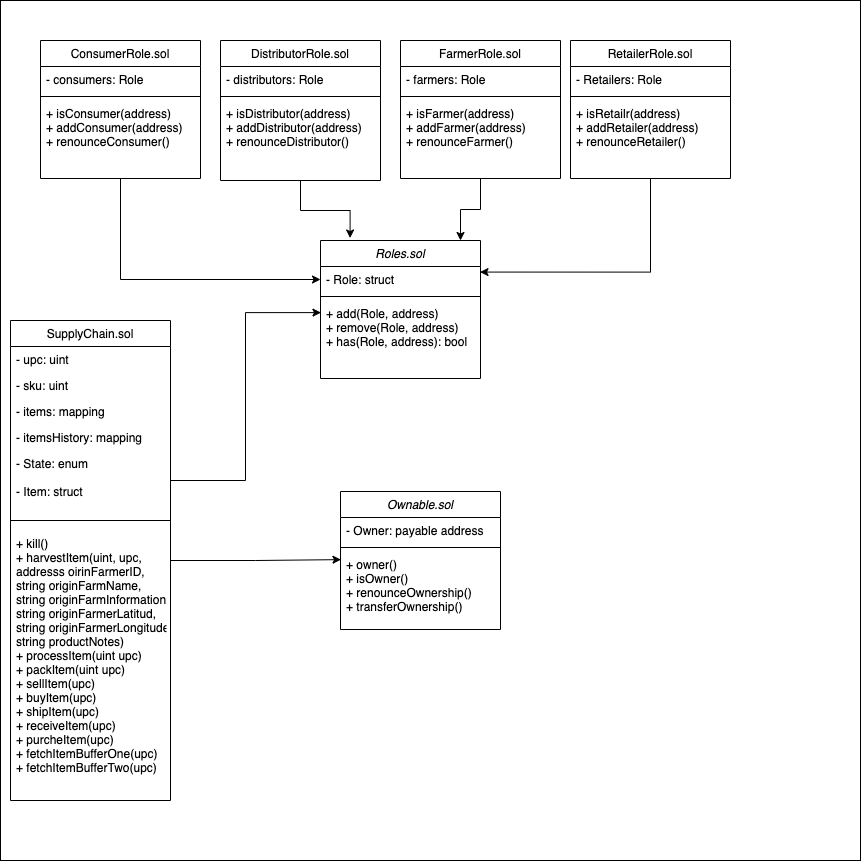

The diagram above was exported from draw.io. Its source (the exported page's mxGraphModel, read from the mxfile embedded in the PNG):
<mxGraphModel dx="928" dy="573" grid="1" gridSize="10" guides="1" tooltips="1" connect="1" arrows="1" fold="1" page="1" pageScale="1" pageWidth="827" pageHeight="1169" math="0" shadow="0">
  <root>
    <mxCell id="WIyWlLk6GJQsqaUBKTNV-0" />
    <mxCell id="WIyWlLk6GJQsqaUBKTNV-1" parent="WIyWlLk6GJQsqaUBKTNV-0" />
    <mxCell id="1DyB2bYlwWnJP4qFP-W3-28" value="" style="whiteSpace=wrap;html=1;aspect=fixed;labelBackgroundColor=default;" vertex="1" parent="WIyWlLk6GJQsqaUBKTNV-1">
      <mxGeometry y="10" width="860" height="860" as="geometry" />
    </mxCell>
    <mxCell id="zkfFHV4jXpPFQw0GAbJ--0" value="Roles.sol" style="swimlane;fontStyle=2;align=center;verticalAlign=top;childLayout=stackLayout;horizontal=1;startSize=26;horizontalStack=0;resizeParent=1;resizeLast=0;collapsible=1;marginBottom=0;rounded=0;shadow=0;strokeWidth=1;" parent="WIyWlLk6GJQsqaUBKTNV-1" vertex="1">
      <mxGeometry x="320" y="250" width="160" height="138" as="geometry">
        <mxRectangle x="230" y="140" width="160" height="26" as="alternateBounds" />
      </mxGeometry>
    </mxCell>
    <mxCell id="zkfFHV4jXpPFQw0GAbJ--1" value="- Role: struct" style="text;align=left;verticalAlign=top;spacingLeft=4;spacingRight=4;overflow=hidden;rotatable=0;points=[[0,0.5],[1,0.5]];portConstraint=eastwest;" parent="zkfFHV4jXpPFQw0GAbJ--0" vertex="1">
      <mxGeometry y="26" width="160" height="26" as="geometry" />
    </mxCell>
    <mxCell id="zkfFHV4jXpPFQw0GAbJ--4" value="" style="line;html=1;strokeWidth=1;align=left;verticalAlign=middle;spacingTop=-1;spacingLeft=3;spacingRight=3;rotatable=0;labelPosition=right;points=[];portConstraint=eastwest;" parent="zkfFHV4jXpPFQw0GAbJ--0" vertex="1">
      <mxGeometry y="52" width="160" height="8" as="geometry" />
    </mxCell>
    <mxCell id="zkfFHV4jXpPFQw0GAbJ--5" value="+ add(Role, address)&#10;+ remove(Role, address)&#10;+ has(Role, address): bool&#10;" style="text;align=left;verticalAlign=top;spacingLeft=4;spacingRight=4;overflow=hidden;rotatable=0;points=[[0,0.5],[1,0.5]];portConstraint=eastwest;" parent="zkfFHV4jXpPFQw0GAbJ--0" vertex="1">
      <mxGeometry y="60" width="160" height="70" as="geometry" />
    </mxCell>
    <mxCell id="1DyB2bYlwWnJP4qFP-W3-18" style="edgeStyle=orthogonalEdgeStyle;rounded=0;orthogonalLoop=1;jettySize=auto;html=1;" edge="1" parent="WIyWlLk6GJQsqaUBKTNV-1" source="zkfFHV4jXpPFQw0GAbJ--6" target="zkfFHV4jXpPFQw0GAbJ--1">
      <mxGeometry relative="1" as="geometry" />
    </mxCell>
    <mxCell id="zkfFHV4jXpPFQw0GAbJ--6" value="ConsumerRole.sol" style="swimlane;fontStyle=0;align=center;verticalAlign=top;childLayout=stackLayout;horizontal=1;startSize=26;horizontalStack=0;resizeParent=1;resizeLast=0;collapsible=1;marginBottom=0;rounded=0;shadow=0;strokeWidth=1;" parent="WIyWlLk6GJQsqaUBKTNV-1" vertex="1">
      <mxGeometry x="40" y="50" width="160" height="138" as="geometry">
        <mxRectangle x="130" y="380" width="160" height="26" as="alternateBounds" />
      </mxGeometry>
    </mxCell>
    <mxCell id="zkfFHV4jXpPFQw0GAbJ--7" value="- consumers: Role" style="text;align=left;verticalAlign=top;spacingLeft=4;spacingRight=4;overflow=hidden;rotatable=0;points=[[0,0.5],[1,0.5]];portConstraint=eastwest;" parent="zkfFHV4jXpPFQw0GAbJ--6" vertex="1">
      <mxGeometry y="26" width="160" height="26" as="geometry" />
    </mxCell>
    <mxCell id="zkfFHV4jXpPFQw0GAbJ--9" value="" style="line;html=1;strokeWidth=1;align=left;verticalAlign=middle;spacingTop=-1;spacingLeft=3;spacingRight=3;rotatable=0;labelPosition=right;points=[];portConstraint=eastwest;" parent="zkfFHV4jXpPFQw0GAbJ--6" vertex="1">
      <mxGeometry y="52" width="160" height="8" as="geometry" />
    </mxCell>
    <mxCell id="1DyB2bYlwWnJP4qFP-W3-3" value="+ isConsumer(address)&#10;+ addConsumer(address)&#10;+ renounceConsumer()" style="text;align=left;verticalAlign=top;spacingLeft=4;spacingRight=4;overflow=hidden;rotatable=0;points=[[0,0.5],[1,0.5]];portConstraint=eastwest;rounded=0;shadow=0;html=0;" vertex="1" parent="zkfFHV4jXpPFQw0GAbJ--6">
      <mxGeometry y="60" width="160" height="60" as="geometry" />
    </mxCell>
    <mxCell id="1DyB2bYlwWnJP4qFP-W3-17" style="edgeStyle=orthogonalEdgeStyle;rounded=0;orthogonalLoop=1;jettySize=auto;html=1;entryX=0.185;entryY=-0.018;entryDx=0;entryDy=0;entryPerimeter=0;" edge="1" parent="WIyWlLk6GJQsqaUBKTNV-1" source="zkfFHV4jXpPFQw0GAbJ--13" target="zkfFHV4jXpPFQw0GAbJ--0">
      <mxGeometry relative="1" as="geometry" />
    </mxCell>
    <mxCell id="zkfFHV4jXpPFQw0GAbJ--13" value="DistributorRole.sol" style="swimlane;fontStyle=0;align=center;verticalAlign=top;childLayout=stackLayout;horizontal=1;startSize=26;horizontalStack=0;resizeParent=1;resizeLast=0;collapsible=1;marginBottom=0;rounded=0;shadow=0;strokeWidth=1;" parent="WIyWlLk6GJQsqaUBKTNV-1" vertex="1">
      <mxGeometry x="220" y="50" width="160" height="140" as="geometry">
        <mxRectangle x="340" y="380" width="170" height="26" as="alternateBounds" />
      </mxGeometry>
    </mxCell>
    <mxCell id="zkfFHV4jXpPFQw0GAbJ--14" value="- distributors: Role" style="text;align=left;verticalAlign=top;spacingLeft=4;spacingRight=4;overflow=hidden;rotatable=0;points=[[0,0.5],[1,0.5]];portConstraint=eastwest;" parent="zkfFHV4jXpPFQw0GAbJ--13" vertex="1">
      <mxGeometry y="26" width="160" height="26" as="geometry" />
    </mxCell>
    <mxCell id="zkfFHV4jXpPFQw0GAbJ--15" value="" style="line;html=1;strokeWidth=1;align=left;verticalAlign=middle;spacingTop=-1;spacingLeft=3;spacingRight=3;rotatable=0;labelPosition=right;points=[];portConstraint=eastwest;" parent="zkfFHV4jXpPFQw0GAbJ--13" vertex="1">
      <mxGeometry y="52" width="160" height="8" as="geometry" />
    </mxCell>
    <mxCell id="1DyB2bYlwWnJP4qFP-W3-4" value="+ isDistributor(address)&#10;+ addDistributor(address)&#10;+ renounceDistributor()" style="text;align=left;verticalAlign=top;spacingLeft=4;spacingRight=4;overflow=hidden;rotatable=0;points=[[0,0.5],[1,0.5]];portConstraint=eastwest;rounded=0;shadow=0;html=0;" vertex="1" parent="zkfFHV4jXpPFQw0GAbJ--13">
      <mxGeometry y="60" width="160" height="60" as="geometry" />
    </mxCell>
    <mxCell id="1DyB2bYlwWnJP4qFP-W3-27" style="edgeStyle=orthogonalEdgeStyle;rounded=0;orthogonalLoop=1;jettySize=auto;html=1;entryX=0.003;entryY=0.116;entryDx=0;entryDy=0;entryPerimeter=0;" edge="1" parent="WIyWlLk6GJQsqaUBKTNV-1" source="zkfFHV4jXpPFQw0GAbJ--17" target="1DyB2bYlwWnJP4qFP-W3-25">
      <mxGeometry relative="1" as="geometry" />
    </mxCell>
    <mxCell id="zkfFHV4jXpPFQw0GAbJ--17" value="SupplyChain.sol" style="swimlane;fontStyle=0;align=center;verticalAlign=top;childLayout=stackLayout;horizontal=1;startSize=26;horizontalStack=0;resizeParent=1;resizeLast=0;collapsible=1;marginBottom=0;rounded=0;shadow=0;strokeWidth=1;" parent="WIyWlLk6GJQsqaUBKTNV-1" vertex="1">
      <mxGeometry x="10" y="330" width="160" height="480" as="geometry">
        <mxRectangle x="550" y="140" width="160" height="26" as="alternateBounds" />
      </mxGeometry>
    </mxCell>
    <mxCell id="zkfFHV4jXpPFQw0GAbJ--18" value="- upc: uint" style="text;align=left;verticalAlign=top;spacingLeft=4;spacingRight=4;overflow=hidden;rotatable=0;points=[[0,0.5],[1,0.5]];portConstraint=eastwest;" parent="zkfFHV4jXpPFQw0GAbJ--17" vertex="1">
      <mxGeometry y="26" width="160" height="26" as="geometry" />
    </mxCell>
    <mxCell id="zkfFHV4jXpPFQw0GAbJ--19" value="- sku: uint" style="text;align=left;verticalAlign=top;spacingLeft=4;spacingRight=4;overflow=hidden;rotatable=0;points=[[0,0.5],[1,0.5]];portConstraint=eastwest;rounded=0;shadow=0;html=0;" parent="zkfFHV4jXpPFQw0GAbJ--17" vertex="1">
      <mxGeometry y="52" width="160" height="26" as="geometry" />
    </mxCell>
    <mxCell id="zkfFHV4jXpPFQw0GAbJ--20" value="- items: mapping" style="text;align=left;verticalAlign=top;spacingLeft=4;spacingRight=4;overflow=hidden;rotatable=0;points=[[0,0.5],[1,0.5]];portConstraint=eastwest;rounded=0;shadow=0;html=0;" parent="zkfFHV4jXpPFQw0GAbJ--17" vertex="1">
      <mxGeometry y="78" width="160" height="26" as="geometry" />
    </mxCell>
    <mxCell id="zkfFHV4jXpPFQw0GAbJ--21" value="- itemsHistory: mapping" style="text;align=left;verticalAlign=top;spacingLeft=4;spacingRight=4;overflow=hidden;rotatable=0;points=[[0,0.5],[1,0.5]];portConstraint=eastwest;rounded=0;shadow=0;html=0;labelBackgroundColor=default;" parent="zkfFHV4jXpPFQw0GAbJ--17" vertex="1">
      <mxGeometry y="104" width="160" height="26" as="geometry" />
    </mxCell>
    <mxCell id="zkfFHV4jXpPFQw0GAbJ--22" value="- State: enum&#10;&#10;- Item: struct" style="text;align=left;verticalAlign=top;spacingLeft=4;spacingRight=4;overflow=hidden;rotatable=0;points=[[0,0.5],[1,0.5]];portConstraint=eastwest;rounded=0;shadow=0;html=0;" parent="zkfFHV4jXpPFQw0GAbJ--17" vertex="1">
      <mxGeometry y="130" width="160" height="60" as="geometry" />
    </mxCell>
    <mxCell id="zkfFHV4jXpPFQw0GAbJ--23" value="" style="line;html=1;strokeWidth=1;align=left;verticalAlign=middle;spacingTop=-1;spacingLeft=3;spacingRight=3;rotatable=0;labelPosition=right;points=[];portConstraint=eastwest;" parent="zkfFHV4jXpPFQw0GAbJ--17" vertex="1">
      <mxGeometry y="190" width="160" height="20" as="geometry" />
    </mxCell>
    <mxCell id="zkfFHV4jXpPFQw0GAbJ--25" value="+ kill()&#10;+ harvestItem(uint, upc, &#10;addresss oirinFarmerID, &#10;string originFarmName,&#10;string originFarmInformation,&#10;string originFarmerLatitud,&#10;string originFarmerLongitude&#10;string productNotes)&#10;+ processItem(uint upc)&#10;+ packItem(uint upc)&#10;+ sellItem(upc)&#10;+ buyItem(upc)&#10;+ shipItem(upc)&#10;+ receiveItem(upc)&#10;+ purcheItem(upc)&#10;+ fetchItemBufferOne(upc)&#10;+ fetchItemBufferTwo(upc)" style="text;align=left;verticalAlign=top;spacingLeft=4;spacingRight=4;overflow=hidden;rotatable=0;points=[[0,0.5],[1,0.5]];portConstraint=eastwest;" parent="zkfFHV4jXpPFQw0GAbJ--17" vertex="1">
      <mxGeometry y="210" width="160" height="270" as="geometry" />
    </mxCell>
    <mxCell id="1DyB2bYlwWnJP4qFP-W3-16" style="edgeStyle=orthogonalEdgeStyle;rounded=0;orthogonalLoop=1;jettySize=auto;html=1;entryX=0.875;entryY=0;entryDx=0;entryDy=0;entryPerimeter=0;" edge="1" parent="WIyWlLk6GJQsqaUBKTNV-1" source="1DyB2bYlwWnJP4qFP-W3-5" target="zkfFHV4jXpPFQw0GAbJ--0">
      <mxGeometry relative="1" as="geometry" />
    </mxCell>
    <mxCell id="1DyB2bYlwWnJP4qFP-W3-5" value="FarmerRole.sol" style="swimlane;fontStyle=0;align=center;verticalAlign=top;childLayout=stackLayout;horizontal=1;startSize=26;horizontalStack=0;resizeParent=1;resizeLast=0;collapsible=1;marginBottom=0;rounded=0;shadow=0;strokeWidth=1;" vertex="1" parent="WIyWlLk6GJQsqaUBKTNV-1">
      <mxGeometry x="400" y="50" width="160" height="138" as="geometry">
        <mxRectangle x="130" y="380" width="160" height="26" as="alternateBounds" />
      </mxGeometry>
    </mxCell>
    <mxCell id="1DyB2bYlwWnJP4qFP-W3-6" value="- farmers: Role" style="text;align=left;verticalAlign=top;spacingLeft=4;spacingRight=4;overflow=hidden;rotatable=0;points=[[0,0.5],[1,0.5]];portConstraint=eastwest;" vertex="1" parent="1DyB2bYlwWnJP4qFP-W3-5">
      <mxGeometry y="26" width="160" height="26" as="geometry" />
    </mxCell>
    <mxCell id="1DyB2bYlwWnJP4qFP-W3-7" value="" style="line;html=1;strokeWidth=1;align=left;verticalAlign=middle;spacingTop=-1;spacingLeft=3;spacingRight=3;rotatable=0;labelPosition=right;points=[];portConstraint=eastwest;" vertex="1" parent="1DyB2bYlwWnJP4qFP-W3-5">
      <mxGeometry y="52" width="160" height="8" as="geometry" />
    </mxCell>
    <mxCell id="1DyB2bYlwWnJP4qFP-W3-8" value="+ isFarmer(address)&#10;+ addFarmer(address)&#10;+ renounceFarmer()" style="text;align=left;verticalAlign=top;spacingLeft=4;spacingRight=4;overflow=hidden;rotatable=0;points=[[0,0.5],[1,0.5]];portConstraint=eastwest;rounded=0;shadow=0;html=0;" vertex="1" parent="1DyB2bYlwWnJP4qFP-W3-5">
      <mxGeometry y="60" width="160" height="60" as="geometry" />
    </mxCell>
    <mxCell id="1DyB2bYlwWnJP4qFP-W3-15" style="edgeStyle=orthogonalEdgeStyle;rounded=0;orthogonalLoop=1;jettySize=auto;html=1;entryX=0.997;entryY=0.214;entryDx=0;entryDy=0;entryPerimeter=0;" edge="1" parent="WIyWlLk6GJQsqaUBKTNV-1" source="1DyB2bYlwWnJP4qFP-W3-9" target="zkfFHV4jXpPFQw0GAbJ--1">
      <mxGeometry relative="1" as="geometry" />
    </mxCell>
    <mxCell id="1DyB2bYlwWnJP4qFP-W3-9" value="RetailerRole.sol" style="swimlane;fontStyle=0;align=center;verticalAlign=top;childLayout=stackLayout;horizontal=1;startSize=26;horizontalStack=0;resizeParent=1;resizeLast=0;collapsible=1;marginBottom=0;rounded=0;shadow=0;strokeWidth=1;" vertex="1" parent="WIyWlLk6GJQsqaUBKTNV-1">
      <mxGeometry x="570" y="50" width="160" height="138" as="geometry">
        <mxRectangle x="130" y="380" width="160" height="26" as="alternateBounds" />
      </mxGeometry>
    </mxCell>
    <mxCell id="1DyB2bYlwWnJP4qFP-W3-10" value="- Retailers: Role" style="text;align=left;verticalAlign=top;spacingLeft=4;spacingRight=4;overflow=hidden;rotatable=0;points=[[0,0.5],[1,0.5]];portConstraint=eastwest;" vertex="1" parent="1DyB2bYlwWnJP4qFP-W3-9">
      <mxGeometry y="26" width="160" height="26" as="geometry" />
    </mxCell>
    <mxCell id="1DyB2bYlwWnJP4qFP-W3-11" value="" style="line;html=1;strokeWidth=1;align=left;verticalAlign=middle;spacingTop=-1;spacingLeft=3;spacingRight=3;rotatable=0;labelPosition=right;points=[];portConstraint=eastwest;" vertex="1" parent="1DyB2bYlwWnJP4qFP-W3-9">
      <mxGeometry y="52" width="160" height="8" as="geometry" />
    </mxCell>
    <mxCell id="1DyB2bYlwWnJP4qFP-W3-12" value="+ isRetailr(address)&#10;+ addRetailer(address)&#10;+ renounceRetailer()" style="text;align=left;verticalAlign=top;spacingLeft=4;spacingRight=4;overflow=hidden;rotatable=0;points=[[0,0.5],[1,0.5]];portConstraint=eastwest;rounded=0;shadow=0;html=0;" vertex="1" parent="1DyB2bYlwWnJP4qFP-W3-9">
      <mxGeometry y="60" width="160" height="60" as="geometry" />
    </mxCell>
    <mxCell id="1DyB2bYlwWnJP4qFP-W3-22" value="Ownable.sol" style="swimlane;fontStyle=2;align=center;verticalAlign=top;childLayout=stackLayout;horizontal=1;startSize=26;horizontalStack=0;resizeParent=1;resizeLast=0;collapsible=1;marginBottom=0;rounded=0;shadow=0;strokeWidth=1;" vertex="1" parent="WIyWlLk6GJQsqaUBKTNV-1">
      <mxGeometry x="340" y="501" width="160" height="138" as="geometry">
        <mxRectangle x="230" y="140" width="160" height="26" as="alternateBounds" />
      </mxGeometry>
    </mxCell>
    <mxCell id="1DyB2bYlwWnJP4qFP-W3-23" value="- Owner: payable address" style="text;align=left;verticalAlign=top;spacingLeft=4;spacingRight=4;overflow=hidden;rotatable=0;points=[[0,0.5],[1,0.5]];portConstraint=eastwest;" vertex="1" parent="1DyB2bYlwWnJP4qFP-W3-22">
      <mxGeometry y="26" width="160" height="26" as="geometry" />
    </mxCell>
    <mxCell id="1DyB2bYlwWnJP4qFP-W3-24" value="" style="line;html=1;strokeWidth=1;align=left;verticalAlign=middle;spacingTop=-1;spacingLeft=3;spacingRight=3;rotatable=0;labelPosition=right;points=[];portConstraint=eastwest;" vertex="1" parent="1DyB2bYlwWnJP4qFP-W3-22">
      <mxGeometry y="52" width="160" height="8" as="geometry" />
    </mxCell>
    <mxCell id="1DyB2bYlwWnJP4qFP-W3-25" value="+ owner()&#10;+ isOwner()&#10;+ renounceOwnership()&#10;+ transferOwnership()" style="text;align=left;verticalAlign=top;spacingLeft=4;spacingRight=4;overflow=hidden;rotatable=0;points=[[0,0.5],[1,0.5]];portConstraint=eastwest;" vertex="1" parent="1DyB2bYlwWnJP4qFP-W3-22">
      <mxGeometry y="60" width="160" height="70" as="geometry" />
    </mxCell>
    <mxCell id="1DyB2bYlwWnJP4qFP-W3-26" style="edgeStyle=orthogonalEdgeStyle;rounded=0;orthogonalLoop=1;jettySize=auto;html=1;entryX=0.003;entryY=0.173;entryDx=0;entryDy=0;entryPerimeter=0;" edge="1" parent="WIyWlLk6GJQsqaUBKTNV-1" source="zkfFHV4jXpPFQw0GAbJ--22" target="zkfFHV4jXpPFQw0GAbJ--5">
      <mxGeometry relative="1" as="geometry" />
    </mxCell>
  </root>
</mxGraphModel>